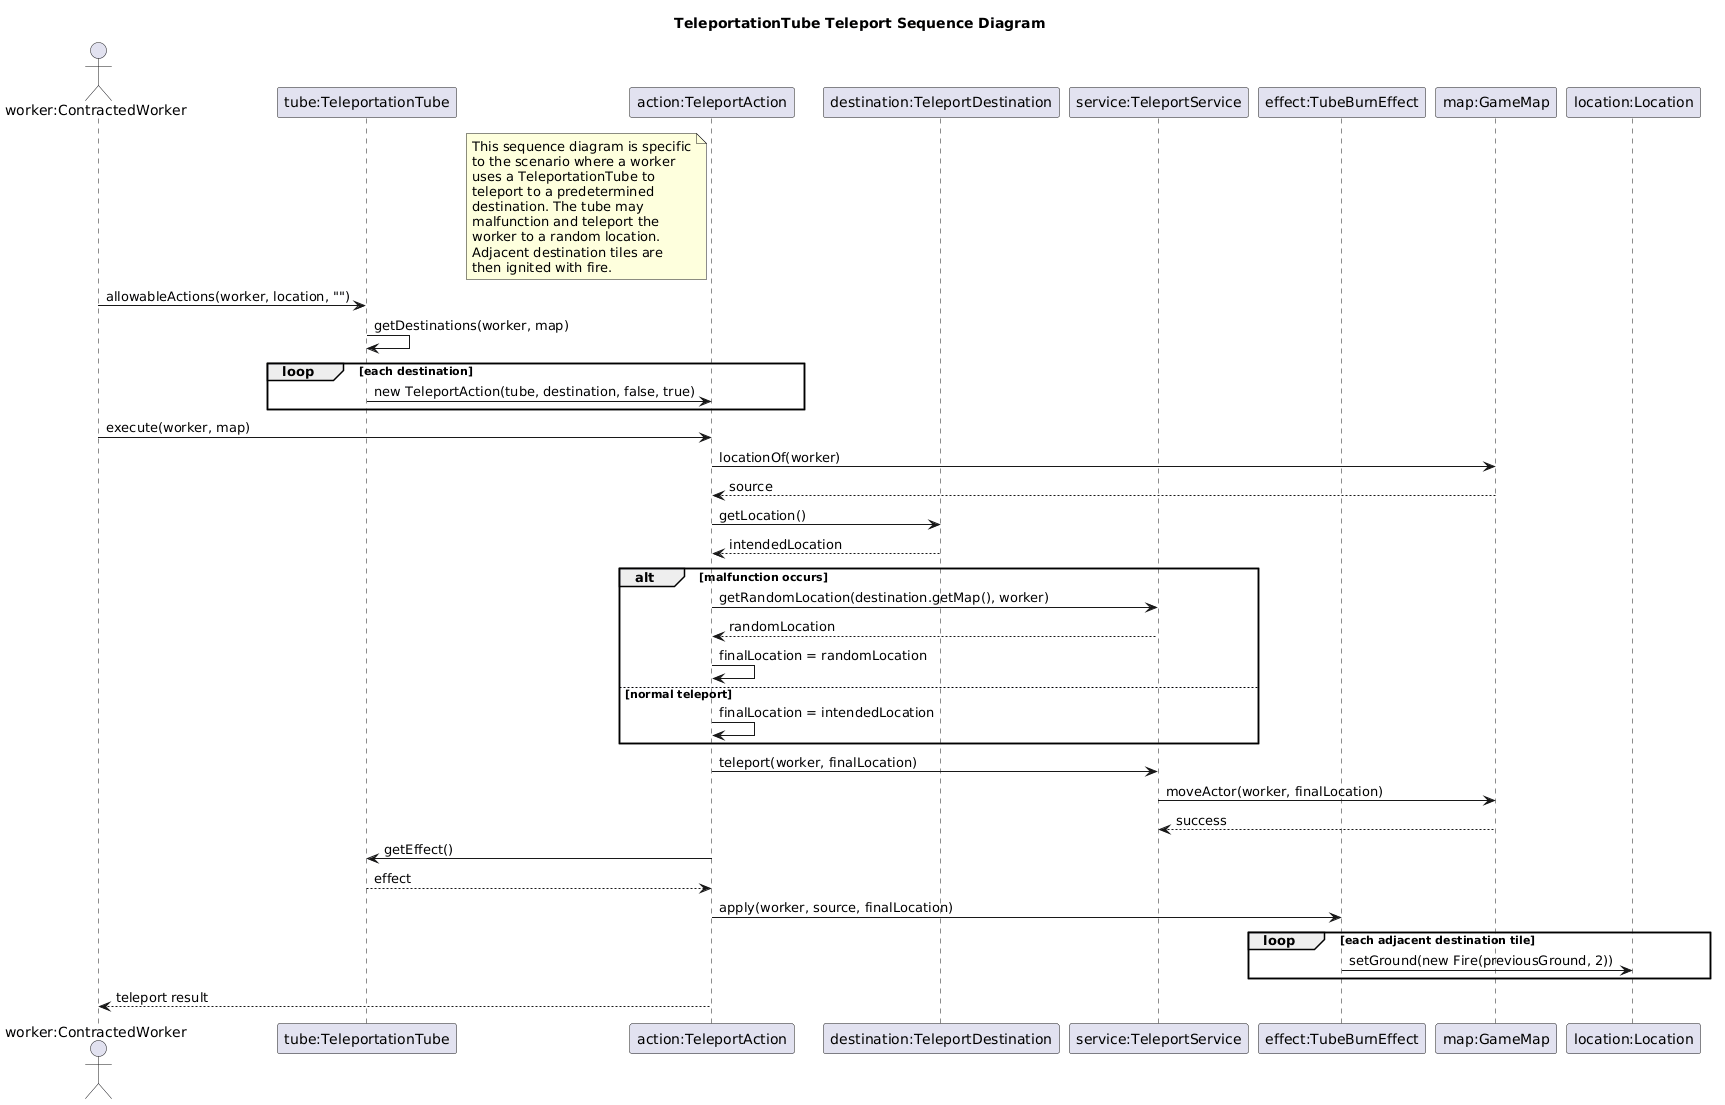

The diagram above was rendered by PlantUML. Its source (embedded in the PNG):
@startuml
title TeleportationTube Teleport Sequence Diagram

actor "worker:ContractedWorker" as worker
participant "tube:TeleportationTube" as tube
participant "action:TeleportAction" as action
participant "destination:TeleportDestination" as destination
participant "service:TeleportService" as service
participant "effect:TubeBurnEffect" as effect
participant "map:GameMap" as map
participant "location:Location" as location

note left of action
This sequence diagram is specific
to the scenario where a worker
uses a TeleportationTube to
teleport to a predetermined
destination. The tube may
malfunction and teleport the
worker to a random location.
Adjacent destination tiles are
then ignited with fire.
end note

worker -> tube : allowableActions(worker, location, "")
tube -> tube : getDestinations(worker, map)

loop each destination
    tube -> action : new TeleportAction(tube, destination, false, true)
end

worker -> action : execute(worker, map)

action -> map : locationOf(worker)
map --> action : source

action -> destination : getLocation()
destination --> action : intendedLocation

alt malfunction occurs
    action -> service : getRandomLocation(destination.getMap(), worker)
    service --> action : randomLocation
    action -> action : finalLocation = randomLocation
else normal teleport
    action -> action : finalLocation = intendedLocation
end

action -> service : teleport(worker, finalLocation)
service -> map : moveActor(worker, finalLocation)
map --> service : success

action -> tube : getEffect()
tube --> action : effect

action -> effect : apply(worker, source, finalLocation)

loop each adjacent destination tile
    effect -> location : setGround(new Fire(previousGround, 2))
end

action --> worker : teleport result
@enduml